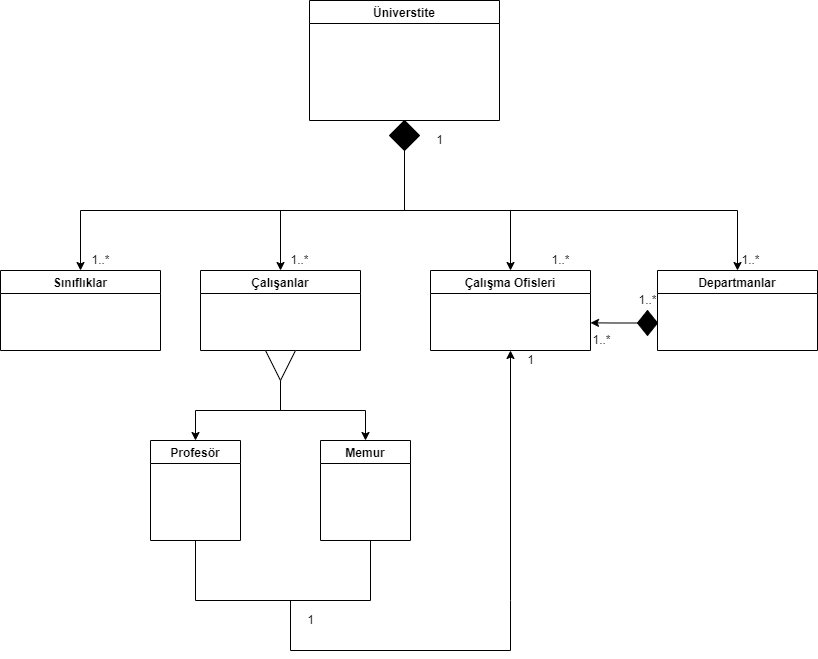

The diagram above was exported from draw.io. Its source (the exported page's mxGraphModel, read from the mxfile embedded in the PNG):
<mxGraphModel dx="1038" dy="547" grid="1" gridSize="10" guides="1" tooltips="1" connect="1" arrows="1" fold="1" page="1" pageScale="1" pageWidth="827" pageHeight="1169" math="0" shadow="0">
  <root>
    <mxCell id="WIyWlLk6GJQsqaUBKTNV-0" />
    <mxCell id="WIyWlLk6GJQsqaUBKTNV-1" parent="WIyWlLk6GJQsqaUBKTNV-0" />
    <mxCell id="rNVpAQP2pRgwPfajULNf-43" value="Üniverstite" style="swimlane;" parent="WIyWlLk6GJQsqaUBKTNV-1" vertex="1">
      <mxGeometry x="314" y="90" width="190" height="120" as="geometry" />
    </mxCell>
    <mxCell id="rNVpAQP2pRgwPfajULNf-57" style="edgeStyle=orthogonalEdgeStyle;rounded=0;orthogonalLoop=1;jettySize=auto;html=1;exitX=0.5;exitY=1;exitDx=0;exitDy=0;entryX=0.5;entryY=0;entryDx=0;entryDy=0;" parent="WIyWlLk6GJQsqaUBKTNV-1" source="rNVpAQP2pRgwPfajULNf-44" target="rNVpAQP2pRgwPfajULNf-54" edge="1">
      <mxGeometry relative="1" as="geometry" />
    </mxCell>
    <mxCell id="rNVpAQP2pRgwPfajULNf-58" style="edgeStyle=orthogonalEdgeStyle;rounded=0;orthogonalLoop=1;jettySize=auto;html=1;exitX=0.5;exitY=1;exitDx=0;exitDy=0;entryX=0.5;entryY=0;entryDx=0;entryDy=0;" parent="WIyWlLk6GJQsqaUBKTNV-1" source="rNVpAQP2pRgwPfajULNf-44" target="rNVpAQP2pRgwPfajULNf-55" edge="1">
      <mxGeometry relative="1" as="geometry" />
    </mxCell>
    <mxCell id="rNVpAQP2pRgwPfajULNf-59" style="edgeStyle=orthogonalEdgeStyle;rounded=0;orthogonalLoop=1;jettySize=auto;html=1;exitX=0.5;exitY=1;exitDx=0;exitDy=0;" parent="WIyWlLk6GJQsqaUBKTNV-1" source="rNVpAQP2pRgwPfajULNf-44" target="rNVpAQP2pRgwPfajULNf-51" edge="1">
      <mxGeometry relative="1" as="geometry" />
    </mxCell>
    <mxCell id="rNVpAQP2pRgwPfajULNf-60" style="edgeStyle=orthogonalEdgeStyle;rounded=0;orthogonalLoop=1;jettySize=auto;html=1;exitX=0.5;exitY=1;exitDx=0;exitDy=0;" parent="WIyWlLk6GJQsqaUBKTNV-1" source="rNVpAQP2pRgwPfajULNf-44" target="rNVpAQP2pRgwPfajULNf-53" edge="1">
      <mxGeometry relative="1" as="geometry" />
    </mxCell>
    <mxCell id="rNVpAQP2pRgwPfajULNf-44" value="" style="rhombus;whiteSpace=wrap;html=1;strokeColor=#000000;fillColor=#000000;" parent="WIyWlLk6GJQsqaUBKTNV-1" vertex="1">
      <mxGeometry x="394" y="210" width="30" height="30" as="geometry" />
    </mxCell>
    <mxCell id="rNVpAQP2pRgwPfajULNf-51" value="Çalışanlar" style="swimlane;" parent="WIyWlLk6GJQsqaUBKTNV-1" vertex="1">
      <mxGeometry x="205" y="360" width="160" height="80" as="geometry" />
    </mxCell>
    <mxCell id="rNVpAQP2pRgwPfajULNf-53" value="Sınıflıklar" style="swimlane;" parent="WIyWlLk6GJQsqaUBKTNV-1" vertex="1">
      <mxGeometry x="5" y="360" width="160" height="80" as="geometry" />
    </mxCell>
    <mxCell id="rNVpAQP2pRgwPfajULNf-54" value="Departmanlar" style="swimlane;" parent="WIyWlLk6GJQsqaUBKTNV-1" vertex="1">
      <mxGeometry x="662" y="360" width="160" height="80" as="geometry" />
    </mxCell>
    <mxCell id="rNVpAQP2pRgwPfajULNf-55" value="Çalışma Ofisleri" style="swimlane;" parent="WIyWlLk6GJQsqaUBKTNV-1" vertex="1">
      <mxGeometry x="435" y="360" width="160" height="80" as="geometry" />
    </mxCell>
    <mxCell id="rNVpAQP2pRgwPfajULNf-65" style="edgeStyle=orthogonalEdgeStyle;rounded=0;orthogonalLoop=1;jettySize=auto;html=1;exitX=1;exitY=0.5;exitDx=0;exitDy=0;entryX=0.5;entryY=0;entryDx=0;entryDy=0;" parent="WIyWlLk6GJQsqaUBKTNV-1" source="rNVpAQP2pRgwPfajULNf-61" target="rNVpAQP2pRgwPfajULNf-64" edge="1">
      <mxGeometry relative="1" as="geometry" />
    </mxCell>
    <mxCell id="rNVpAQP2pRgwPfajULNf-66" style="edgeStyle=orthogonalEdgeStyle;rounded=0;orthogonalLoop=1;jettySize=auto;html=1;exitX=1;exitY=0.5;exitDx=0;exitDy=0;entryX=0.5;entryY=0;entryDx=0;entryDy=0;" parent="WIyWlLk6GJQsqaUBKTNV-1" source="rNVpAQP2pRgwPfajULNf-61" target="rNVpAQP2pRgwPfajULNf-62" edge="1">
      <mxGeometry relative="1" as="geometry" />
    </mxCell>
    <mxCell id="rNVpAQP2pRgwPfajULNf-61" value="" style="triangle;whiteSpace=wrap;html=1;strokeColor=#000000;fillColor=#FFFFFF;direction=south;" parent="WIyWlLk6GJQsqaUBKTNV-1" vertex="1">
      <mxGeometry x="270" y="440" width="30" height="30" as="geometry" />
    </mxCell>
    <mxCell id="rNVpAQP2pRgwPfajULNf-62" value="Memur" style="swimlane;startSize=23;" parent="WIyWlLk6GJQsqaUBKTNV-1" vertex="1">
      <mxGeometry x="325" y="530" width="90" height="100" as="geometry" />
    </mxCell>
    <mxCell id="rNVpAQP2pRgwPfajULNf-64" value="Profesör" style="swimlane;" parent="WIyWlLk6GJQsqaUBKTNV-1" vertex="1">
      <mxGeometry x="155" y="530" width="90" height="100" as="geometry" />
    </mxCell>
    <mxCell id="rNVpAQP2pRgwPfajULNf-68" value="" style="endArrow=classic;html=1;rounded=0;entryX=0.5;entryY=1;entryDx=0;entryDy=0;" parent="WIyWlLk6GJQsqaUBKTNV-1" target="rNVpAQP2pRgwPfajULNf-55" edge="1">
      <mxGeometry width="50" height="50" relative="1" as="geometry">
        <mxPoint x="295" y="690" as="sourcePoint" />
        <mxPoint x="475" y="510" as="targetPoint" />
        <Array as="points">
          <mxPoint x="295" y="740" />
          <mxPoint x="515" y="740" />
          <mxPoint x="515" y="690" />
        </Array>
      </mxGeometry>
    </mxCell>
    <mxCell id="rNVpAQP2pRgwPfajULNf-71" value="" style="endArrow=none;html=1;rounded=0;entryX=0.5;entryY=1;entryDx=0;entryDy=0;" parent="WIyWlLk6GJQsqaUBKTNV-1" target="rNVpAQP2pRgwPfajULNf-64" edge="1">
      <mxGeometry width="50" height="50" relative="1" as="geometry">
        <mxPoint x="375" y="630" as="sourcePoint" />
        <mxPoint x="475" y="530" as="targetPoint" />
        <Array as="points">
          <mxPoint x="375" y="690" />
          <mxPoint x="200" y="690" />
        </Array>
      </mxGeometry>
    </mxCell>
    <mxCell id="rNVpAQP2pRgwPfajULNf-73" value="1" style="text;html=1;strokeColor=none;fillColor=none;align=center;verticalAlign=middle;whiteSpace=wrap;rounded=0;" parent="WIyWlLk6GJQsqaUBKTNV-1" vertex="1">
      <mxGeometry x="424" y="220" width="41" height="20" as="geometry" />
    </mxCell>
    <mxCell id="rNVpAQP2pRgwPfajULNf-77" value="1" style="text;html=1;strokeColor=none;fillColor=none;align=center;verticalAlign=middle;whiteSpace=wrap;rounded=0;" parent="WIyWlLk6GJQsqaUBKTNV-1" vertex="1">
      <mxGeometry x="295" y="700" width="41" height="20" as="geometry" />
    </mxCell>
    <mxCell id="rNVpAQP2pRgwPfajULNf-81" value="1" style="text;html=1;strokeColor=none;fillColor=none;align=center;verticalAlign=middle;whiteSpace=wrap;rounded=0;" parent="WIyWlLk6GJQsqaUBKTNV-1" vertex="1">
      <mxGeometry x="515" y="440" width="41" height="20" as="geometry" />
    </mxCell>
    <mxCell id="rNVpAQP2pRgwPfajULNf-82" value="1..*" style="text;html=1;strokeColor=none;fillColor=none;align=center;verticalAlign=middle;whiteSpace=wrap;rounded=0;" parent="WIyWlLk6GJQsqaUBKTNV-1" vertex="1">
      <mxGeometry x="85" y="340" width="41" height="20" as="geometry" />
    </mxCell>
    <mxCell id="rNVpAQP2pRgwPfajULNf-84" value="1..*" style="text;html=1;strokeColor=none;fillColor=none;align=center;verticalAlign=middle;whiteSpace=wrap;rounded=0;" parent="WIyWlLk6GJQsqaUBKTNV-1" vertex="1">
      <mxGeometry x="284" y="340" width="41" height="20" as="geometry" />
    </mxCell>
    <mxCell id="rNVpAQP2pRgwPfajULNf-85" value="1..*" style="text;html=1;strokeColor=none;fillColor=none;align=center;verticalAlign=middle;whiteSpace=wrap;rounded=0;" parent="WIyWlLk6GJQsqaUBKTNV-1" vertex="1">
      <mxGeometry x="545" y="340" width="41" height="20" as="geometry" />
    </mxCell>
    <mxCell id="rNVpAQP2pRgwPfajULNf-86" value="1..*" style="text;html=1;strokeColor=none;fillColor=none;align=center;verticalAlign=middle;whiteSpace=wrap;rounded=0;" parent="WIyWlLk6GJQsqaUBKTNV-1" vertex="1">
      <mxGeometry x="735" y="340" width="41" height="20" as="geometry" />
    </mxCell>
    <mxCell id="rNVpAQP2pRgwPfajULNf-91" style="edgeStyle=orthogonalEdgeStyle;rounded=0;orthogonalLoop=1;jettySize=auto;html=1;exitX=0;exitY=0.5;exitDx=0;exitDy=0;" parent="WIyWlLk6GJQsqaUBKTNV-1" source="rNVpAQP2pRgwPfajULNf-89" edge="1">
      <mxGeometry relative="1" as="geometry">
        <mxPoint x="595" y="412.33333333333326" as="targetPoint" />
      </mxGeometry>
    </mxCell>
    <mxCell id="rNVpAQP2pRgwPfajULNf-89" value="" style="rhombus;whiteSpace=wrap;html=1;strokeColor=#000000;fillColor=#000000;" parent="WIyWlLk6GJQsqaUBKTNV-1" vertex="1">
      <mxGeometry x="642" y="400" width="20" height="25" as="geometry" />
    </mxCell>
    <mxCell id="rNVpAQP2pRgwPfajULNf-92" value="1..*" style="text;html=1;strokeColor=none;fillColor=none;align=center;verticalAlign=middle;whiteSpace=wrap;rounded=0;" parent="WIyWlLk6GJQsqaUBKTNV-1" vertex="1">
      <mxGeometry x="631.5" y="380" width="41" height="20" as="geometry" />
    </mxCell>
    <mxCell id="rNVpAQP2pRgwPfajULNf-93" value="1..*" style="text;html=1;strokeColor=none;fillColor=none;align=center;verticalAlign=middle;whiteSpace=wrap;rounded=0;" parent="WIyWlLk6GJQsqaUBKTNV-1" vertex="1">
      <mxGeometry x="586" y="420" width="41" height="20" as="geometry" />
    </mxCell>
  </root>
</mxGraphModel>